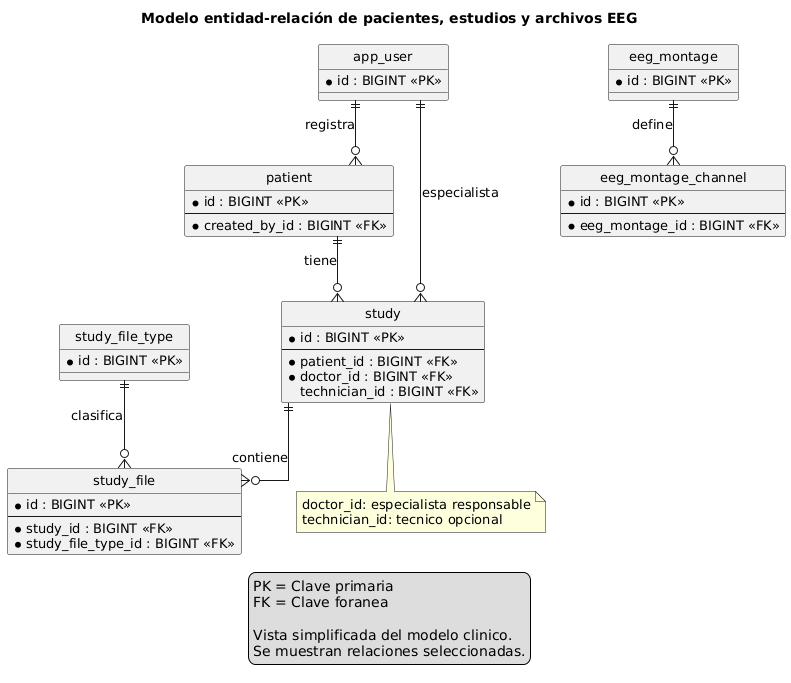

The diagram above was rendered by PlantUML. Its source (embedded in the PNG):
@startuml
title Modelo entidad-relación de pacientes, estudios y archivos EEG

hide circle
skinparam linetype ortho
skinparam shadowing false
skinparam defaultFontSize 13
skinparam nodesep 55
skinparam ranksep 65

top to bottom direction

entity "app_user" as User {
  * id : BIGINT <<PK>>
}

entity "patient" as Patient {
  * id : BIGINT <<PK>>
  --
  * created_by_id : BIGINT <<FK>>
}

entity "study" as Study {
  * id : BIGINT <<PK>>
  --
  * patient_id : BIGINT <<FK>>
  * doctor_id : BIGINT <<FK>>
  technician_id : BIGINT <<FK>>
}

entity "study_file_type" as FileType {
  * id : BIGINT <<PK>>
}

entity "study_file" as StudyFile {
  * id : BIGINT <<PK>>
  --
  * study_id : BIGINT <<FK>>
  * study_file_type_id : BIGINT <<FK>>
}

entity "eeg_montage" as Montage {
  * id : BIGINT <<PK>>
}

entity "eeg_montage_channel" as MontageChannel {
  * id : BIGINT <<PK>>
  --
  * eeg_montage_id : BIGINT <<FK>>
}

User ||--o{ Patient : registra
Patient ||--o{ Study : tiene
User ||--o{ Study : especialista
Study ||--o{ StudyFile : contiene
FileType ||--o{ StudyFile : clasifica
Montage ||--o{ MontageChannel : define

note bottom of Study
  doctor_id: especialista responsable
  technician_id: tecnico opcional
end note

legend bottom
  PK = Clave primaria
  FK = Clave foranea

  Vista simplificada del modelo clinico.
  Se muestran relaciones seleccionadas.
endlegend
@enduml